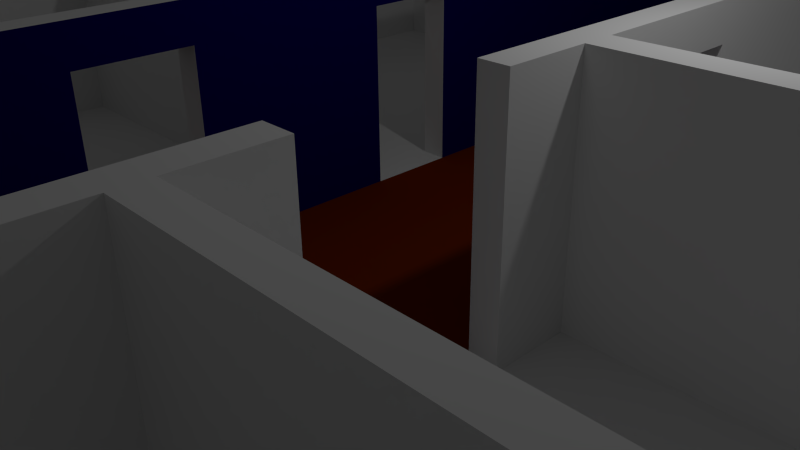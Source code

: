 # Source: Etage3.blend  (saved by Blender 2.73.0; exported with 4.5.12 LTS)
import bpy
from mathutils import Matrix  # noqa: F401  (used for matrix-valued properties, if any)

bpy.ops.wm.read_factory_settings(use_empty=True)
scene = bpy.context.scene
scene.name = 'Scene'

# ---- collections
col_collection_1 = bpy.data.collections.new('Collection 1'); scene.collection.children.link(col_collection_1)

# ---- materials (node trees are filled in below, after node groups)
mat_room_wall = bpy.data.materials.new('Room Wall')
mat_room_wall.alpha_threshold = 0.0
mat_room_wall.roughness = 0.5
mat_corridor_wall = bpy.data.materials.new('Corridor Wall')
mat_corridor_wall.alpha_threshold = 0.0
mat_corridor_wall.roughness = 0.5
mat_glass = bpy.data.materials.new('Glass')
mat_glass.alpha_threshold = 0.0
mat_glass.roughness = 0.5
mat_corridor_floor = bpy.data.materials.new('Corridor Floor')
mat_corridor_floor.alpha_threshold = 0.0
mat_corridor_floor.roughness = 0.5
mat_room_floor = bpy.data.materials.new('Room Floor')
mat_room_floor.alpha_threshold = 0.0
mat_room_floor.roughness = 0.5
mat_store_wall = bpy.data.materials.new('Store Wall')
mat_store_wall.alpha_threshold = 0.0
mat_store_wall.roughness = 0.5

# ---- material node trees
mat_room_wall.use_nodes = True; mat_room_wall.node_tree.nodes.clear()
_N = mat_room_wall.node_tree.nodes; _L = mat_room_wall.node_tree.links
n0 = _N.new('ShaderNodeOutputMaterial'); n0.name = 'Material Output'; n0.location = (300, 300)
n1 = _N.new('ShaderNodeBsdfDiffuse'); n1.name = 'Diffuse BSDF'; n1.location = (10, 300)
_L.new(n1.outputs[0], n0.inputs[0])
n0.is_active_output = True
mat_corridor_wall.use_nodes = True; mat_corridor_wall.node_tree.nodes.clear()
_N = mat_corridor_wall.node_tree.nodes; _L = mat_corridor_wall.node_tree.links
n0 = _N.new('ShaderNodeOutputMaterial'); n0.name = 'Material Output'; n0.location = (300, 300)
n1 = _N.new('ShaderNodeBsdfDiffuse'); n1.name = 'Diffuse BSDF'; n1.location = (10, 300)
n1.inputs[0].default_value = (0.00335, 0.0, 0.1329, 1.0)
_L.new(n1.outputs[0], n0.inputs[0])
n0.is_active_output = True
mat_glass.use_nodes = True; mat_glass.node_tree.nodes.clear()
_N = mat_glass.node_tree.nodes; _L = mat_glass.node_tree.links
n0 = _N.new('ShaderNodeOutputMaterial'); n0.name = 'Material Output'; n0.location = (300, 300)
n1 = _N.new('ShaderNodeBsdfGlass'); n1.name = 'Glass BSDF'; n1.location = (100, 300)
n1.distribution = 'BECKMANN'
n1.inputs[0].default_value = (0.8, 0.8, 0.8, 1.0)
n1.inputs[2].default_value = 1.45
_L.new(n1.outputs[0], n0.inputs[0])
n0.is_active_output = True
mat_corridor_floor.use_nodes = True; mat_corridor_floor.node_tree.nodes.clear()
_N = mat_corridor_floor.node_tree.nodes; _L = mat_corridor_floor.node_tree.links
n0 = _N.new('ShaderNodeOutputMaterial'); n0.name = 'Material Output'; n0.location = (300, 300)
n1 = _N.new('ShaderNodeBsdfDiffuse'); n1.name = 'Diffuse BSDF'; n1.location = (10, 300)
n1.inputs[0].default_value = (0.2019, 0.02119, 0.0, 1.0)
_L.new(n1.outputs[0], n0.inputs[0])
n0.is_active_output = True
mat_room_floor.use_nodes = True; mat_room_floor.node_tree.nodes.clear()
_N = mat_room_floor.node_tree.nodes; _L = mat_room_floor.node_tree.links
n0 = _N.new('ShaderNodeOutputMaterial'); n0.name = 'Material Output'; n0.location = (300, 300)
n1 = _N.new('ShaderNodeBsdfDiffuse'); n1.name = 'Diffuse BSDF'; n1.location = (10, 300)
_L.new(n1.outputs[0], n0.inputs[0])
n0.is_active_output = True
mat_store_wall.use_nodes = True; mat_store_wall.node_tree.nodes.clear()
_N = mat_store_wall.node_tree.nodes; _L = mat_store_wall.node_tree.links
n0 = _N.new('ShaderNodeOutputMaterial'); n0.name = 'Material Output'; n0.location = (300, 300)
n1 = _N.new('ShaderNodeBsdfDiffuse'); n1.name = 'Diffuse BSDF'; n1.location = (10, 300)
n1.inputs[0].default_value = (0.001394, 0.0, 0.0291, 1.0)
_L.new(n1.outputs[0], n0.inputs[0])
n0.is_active_output = True

# ---- world
world_world = bpy.data.worlds.new('World'); scene.world = world_world
world_world.color = (0.05088, 0.05088, 0.05088)
world_world.use_sun_shadow = False
world_world.sun_shadow_jitter_overblur = 0.0
world_world.cycles.sampling_method = 'MANUAL'
world_world.cycles.sample_map_resolution = 256

# ---- cameras
cam_camera = bpy.data.cameras.new('Camera')
cam_camera.clip_end = 100.0
cam_camera.lens = 35.0
cam_camera.sensor_width = 32.0
cam_camera.sensor_height = 18.0
cam_camera.ortho_scale = 7.314
cam_camera.dof.focus_distance = 0.0

# ---- lights
light_lamp = bpy.data.lights.new('Lamp', 'POINT')
light_lamp.transmission_factor = 0.0
light_lamp.cutoff_distance = 30.0
light_lamp.energy = 100.0
light_lamp.shadow_buffer_clip_start = 1.001
light_lamp.shadow_soft_size = 0.1
light_lamp.shadow_maximum_resolution = 0.006
light_lamp.use_absolute_resolution = True
light_lamp.cycles.use_multiple_importance_sampling = False

# ---- meshes
me_plane = bpy.data.meshes.new('Plane')
me_plane.from_pydata([(-1.0, -1.0, 0.0), (1.0, -1.0, 0.0), (-1.0, 1.0, 0.0), (1.0, 1.0, 0.0), (0.2, -1.0, 0.0), (0.2, 1.0, 0.0), (-0.2463, 1.0, 0.0), (-0.2463, -1.0, 0.0), (-1.0, 0.7191, 0.0), (1.0, 0.7191, 0.0), (0.2, 0.7191, 0.0), (-0.2463, 0.7191, 0.0), (-1.0, -0.7504, 0.0), (1.0, -0.7504, 0.0), (0.2, -0.7504, 0.0), (-0.2463, -0.7504, 0.0), (1.0, 0.9612, 0.0), (0.2, 0.9612, 0.0), (-0.2463, 0.9612, 0.0), (-1.0, 0.9612, 0.0), (-1.0, -0.9886, 0.0), (1.0, -0.9886, 0.0), (0.2, -0.9886, 0.0), (-0.2463, -0.9886, 0.0), (-0.9434, 1.0, 0.0), (-0.9434, -1.0, 0.0), (-0.9434, 0.7191, 0.0), (-0.9434, -0.7504, 0.0), (-0.9434, 0.9612, 0.0), (-0.9434, -0.9886, 0.0), (0.9436, -1.0, 0.0), (0.9436, 1.0, 0.0), (0.9436, 0.7191, 0.0), (0.9436, -0.7989, 0.1172), (0.9436, 0.9612, 0.0), (0.9436, -0.9786, 0.1172), (1.0, -0.1821, 0.0), (0.2, -0.1821, 0.0), (-0.2463, -0.1821, 0.0), (-1.0, -0.1821, 0.0), (-0.9434, -0.1821, 0.0), (0.9436, -0.1821, 0.0), (1.0, 0.03605, 0.0), (0.2, 0.03605, 0.0), (-0.2463, 0.03605, 0.0), (-0.9434, 0.03605, 0.0), (0.9436, 0.03605, 0.0), (-1.0, 0.03605, 0.0), (-1.0, -0.5913, 0.0), (1.0, -0.5913, 0.0), (0.2, -0.5913, 0.0), (-0.2463, -0.5913, 0.0), (-0.9434, -0.5913, 0.0), (0.9436, -0.5913, 0.0), (1.0, 0.3776, 0.0), (0.2, 0.3776, 0.0), (-0.2463, 0.3776, 0.0), (-0.9434, 0.3776, 0.0), (0.9436, 0.3776, 0.0), (-1.0, 0.3776, 0.0), (-0.2902, -1.0, 0.0), (-0.2902, 1.0, 0.0), (-0.2902, 0.7191, 0.0), (-0.2902, -0.7504, 0.0), (-0.2902, 0.9612, 0.0), (-0.2902, -0.9886, 0.0), (-0.2902, -0.1821, 0.0), (-0.2902, 0.03605, 0.0), (-0.2902, -0.5913, 0.0), (-0.2902, 0.3776, 0.0), (0.242, 1.0, 0.0), (0.242, 0.7191, 0.0), (0.242, 0.9612, 0.0), (0.242, -0.9886, 0.0), (0.242, -1.0, 0.0), (0.242, -0.1821, 0.0), (0.242, 0.03605, 0.0), (0.242, -0.5913, 0.0), (0.242, 0.3776, 0.0), (-1.0, -1.0, 0.3516), (1.0, -1.0, 0.3516), (-1.0, 1.0, 0.3516), (1.0, 1.0, 0.3516), (0.2, -1.0, 0.3516), (0.2, 1.0, 0.3516), (-0.2463, 1.0, 0.3516), (-0.2463, -1.0, 0.3516), (-1.0, 0.7191, 0.3516), (1.0, 0.7191, 0.3516), (-1.0, -0.7504, 0.3516), (1.0, -0.7504, 0.3516), (1.0, 0.9612, 0.3516), (0.2, 0.9612, 0.3516), (-0.2463, 0.9612, 0.3516), (-1.0, 0.9612, 0.3516), (-1.0, -0.9886, 0.3516), (1.0, -0.9886, 0.3516), (0.2, -0.9886, 0.3516), (-0.2463, -0.9886, 0.3516), (-0.9434, 1.0, 0.3516), (-0.9434, -1.0, 0.3516), (-0.9434, 0.7191, 0.3516), (-0.9434, -0.7504, 0.3516), (-0.9434, 0.9612, 0.3516), (-0.9434, -0.9886, 0.3516), (0.9436, -1.0, 0.3516), (0.9436, 1.0, 0.3516), (0.9436, 0.7191, 0.3516), (0.9436, -0.7889, 0.3516), (0.9436, 0.9612, 0.3516), (0.9436, -0.9886, 0.3516), (1.0, -0.1821, 0.3516), (-1.0, -0.1821, 0.3516), (-0.9434, -0.1821, 0.3516), (0.9436, -0.1821, 0.3516), (1.0, 0.03605, 0.3516), (-0.9434, 0.03605, 0.3516), (0.9436, 0.03605, 0.3516), (-1.0, 0.03605, 0.3516), (-1.0, -0.5913, 0.3516), (1.0, -0.5913, 0.3516), (-0.9434, -0.5913, 0.3516), (0.9436, -0.5913, 0.3516), (1.0, 0.3776, 0.3516), (-0.9434, 0.3776, 0.3516), (0.9436, 0.3776, 0.3516), (-1.0, 0.3776, 0.3516), (-0.2902, -1.0, 0.3516), (-0.2902, 1.0, 0.3516), (-0.2902, 0.9612, 0.3516), (-0.2902, -0.9886, 0.3516), (0.242, 1.0, 0.3516), (0.242, 0.9612, 0.3516), (0.242, -0.9886, 0.3516), (0.242, -1.0, 0.3516), (0.2, -0.7678, 0.0), (-0.2463, -0.7678, 0.0), (-1.0, -0.7678, 0.0), (-0.9434, -0.7678, 0.0), (-0.2902, -0.7678, 0.0), (-1.0, -0.7678, 0.3516), (-0.9434, -0.7678, 0.3516), (-1.0, 0.7397, 0.0), (1.0, 0.7397, 0.0), (0.2, 0.7397, 0.0), (-0.2463, 0.7397, 0.0), (-0.9434, 0.7397, 0.0), (0.9436, 0.7397, 0.0), (-0.2902, 0.7397, 0.0), (0.242, 0.7397, 0.0), (-1.0, 0.7397, 0.3516), (1.0, 0.7397, 0.3516), (-0.9434, 0.7397, 0.3516), (0.9436, 0.7397, 0.3516), (-1.0, -0.1674, 0.0), (1.0, -0.1674, 0.0), (0.2, -0.1674, 0.0), (-0.2463, -0.1674, 0.0), (-0.9434, -0.1674, 0.0), (0.9436, -0.1674, 0.0), (-0.2902, -0.1674, 0.0), (0.242, -0.1674, 0.0), (-1.0, -0.1674, 0.3516), (1.0, -0.1674, 0.3516), (-0.9434, -0.1674, 0.3516), (0.9436, -0.1674, 0.3516), (1.0, 0.01834, 0.0), (0.2, 0.01834, 0.0), (-0.2463, 0.01834, 0.0), (-0.9434, 0.01834, 0.0), (0.9436, 0.01834, 0.0), (-0.2902, 0.01834, 0.0), (0.242, 0.01834, 0.0), (1.0, 0.01834, 0.3516), (-0.9434, 0.01834, 0.3516), (0.9436, 0.01834, 0.3516), (-1.0, 0.01834, 0.0), (-1.0, 0.01834, 0.3516), (-1.0, 0.3615, 0.0), (1.0, 0.3615, 0.0), (0.2, 0.3615, 0.0), (-0.2463, 0.3615, 0.0), (-0.9434, 0.3615, 0.0), (0.9436, 0.3615, 0.0), (-0.2902, 0.3615, 0.0), (0.242, 0.3615, 0.0), (-1.0, 0.3615, 0.3516), (1.0, 0.3615, 0.3516), (-0.9434, 0.3615, 0.3516), (0.9436, 0.3615, 0.3516), (0.9436, -0.1821, 0.3516), (0.9436, 0.03605, 0.3516), (0.242, -0.1821, 0.3516), (0.242, 0.03605, 0.3516), (0.9436, -0.1674, 0.3516), (0.242, -0.1674, 0.3516), (0.9436, 0.01834, 0.3516), (0.242, 0.01834, 0.3516), (0.2, -0.9886, 0.3516), (0.2, -0.1821, 0.3516), (0.2, -0.5913, 0.3516), (0.242, -0.9886, 0.3516), (0.242, -0.1821, 0.3516), (0.242, -0.5913, 0.3516), (0.2, -0.1674, 0.3516), (0.242, -0.1674, 0.3516), (0.2, 0.7191, 0.3516), (0.2, 0.9612, 0.3516), (0.2, 0.03605, 0.3516), (0.2, 0.3776, 0.3516), (0.242, 0.7191, 0.3516), (0.242, 0.9612, 0.3516), (0.242, 0.03605, 0.3516), (0.242, 0.3776, 0.3516), (0.2, 0.7397, 0.3516), (0.242, 0.7397, 0.3516), (0.2, 0.01834, 0.3516), (0.242, 0.01834, 0.3516), (0.2, 0.3615, 0.3516), (0.242, 0.3615, 0.3516), (-0.2463, 0.7191, 0.3516), (-0.2463, -0.7504, 0.3516), (-0.9434, 0.7191, 0.3516), (-0.9434, -0.7504, 0.3516), (-0.2463, -0.1821, 0.3516), (-0.2463, 0.03605, 0.3516), (-0.2463, -0.5913, 0.3516), (-0.2463, 0.3776, 0.3516), (-0.2902, 0.7191, 0.3516), (-0.2902, -0.7504, 0.3516), (-0.2902, -0.1821, 0.3516), (-0.2902, 0.03605, 0.3516), (-0.2902, -0.5913, 0.3516), (-0.2902, 0.3776, 0.3516), (-0.2463, -0.7678, 0.3516), (-0.9434, -0.7678, 0.3516), (-0.2902, -0.7678, 0.3516), (-0.2463, 0.7397, 0.3516), (-0.9434, 0.7397, 0.3516), (-0.2902, 0.7397, 0.3516), (-0.2463, -0.1674, 0.3516), (-0.2902, -0.1674, 0.3516), (-0.2463, 0.01834, 0.3516), (-0.2902, 0.01834, 0.3516), (-0.2463, 0.3615, 0.3516), (-0.2902, 0.3615, 0.3516), (0.9436, 0.7191, 0.3516), (0.242, 0.7191, 0.3516), (0.9436, 0.7397, 0.3516), (0.242, 0.7397, 0.3516), (0.9436, 0.3776, 0.3516), (0.242, 0.3776, 0.3516), (0.9436, 0.3615, 0.3516), (0.242, 0.3615, 0.3516), (-0.9434, -0.1821, 0.3516), (-0.9434, 0.03605, 0.3516), (-0.9434, 0.3776, 0.3516), (-0.2902, -0.1821, 0.3516), (-0.2902, 0.03605, 0.3516), (-0.2902, 0.3776, 0.3516), (-0.9434, -0.1674, 0.3516), (-0.2902, -0.1674, 0.3516), (-0.9434, 0.01834, 0.3516), (-0.2902, 0.01834, 0.3516), (-0.9434, 0.3615, 0.3516), (-0.2902, 0.3615, 0.3516), (1.0, -0.5626, 0.0), (0.2, -0.5626, 0.0), (-0.2463, -0.5626, 0.0), (-0.9434, -0.5626, 0.0), (0.9436, -0.5626, 0.0), (-1.0, -0.5626, 0.0), (-0.2902, -0.5626, 0.0), (0.242, -0.5626, 0.0), (1.0, -0.5626, 0.3516), (-0.9434, -0.5626, 0.3516), (0.9436, -0.5626, 0.3516), (-1.0, -0.5626, 0.3516), (0.2, -0.5626, 0.3516), (0.242, -0.5626, 0.3516), (-0.2463, -0.5626, 0.3516), (-0.2902, -0.5626, 0.3516), (0.9436, -0.5913, 0.3516), (0.242, -0.5913, 0.3516), (0.9436, -0.5626, 0.3516), (0.242, -0.5626, 0.3516), (1.0, -0.4899, 0.0), (0.2, -0.4899, 0.0), (-0.2463, -0.4899, 0.0), (-0.9434, -0.4899, 0.0), (0.9436, -0.4899, 0.0), (-0.2902, -0.4899, 0.0), (0.242, -0.4899, 0.0), (1.0, -0.4899, 0.3516), (-0.9434, -0.4899, 0.3516), (0.9436, -0.4899, 0.3516), (0.2, -0.4899, 0.3516), (0.242, -0.4899, 0.3516), (-0.2463, -0.4899, 0.3516), (-0.2902, -0.4899, 0.3516), (-1.0, -0.4899, 0.0), (-1.0, -0.4899, 0.3516), (-0.2902, 0.3776, 0.2908), (-0.2463, 0.7397, 0.2908), (-0.2463, 0.7191, 0.2908), (-0.2902, 0.01834, 0.2908), (-0.2902, 0.03605, 0.2908), (-0.2463, 0.03605, 0.2908), (-0.2463, 0.01834, 0.2908), (-0.2463, -0.1821, 0.2908), (-0.2463, -0.5913, 0.2908), (-0.2902, 0.7191, 0.2908), (-0.9434, 0.7191, 0.2908), (-0.2902, 0.3615, 0.2908), (-0.2463, 0.3615, 0.2908), (-0.2902, -0.7504, 0.2908), (-0.9434, -0.7504, 0.2908), (-0.2463, -0.7504, 0.2908), (-0.2463, 0.3776, 0.2908), (-0.2902, -0.1821, 0.2908), (-0.2902, -0.5913, 0.2908), (-0.9434, -0.7678, 0.2908), (-0.2902, -0.7678, 0.2908), (-0.2463, -0.1674, 0.2908), (-0.9434, 0.7397, 0.2908), (-0.2902, 0.7397, 0.2908), (-0.2902, -0.1674, 0.2908), (-0.2463, -0.7678, 0.2908), (-0.2463, -0.5626, 0.2908), (-0.2902, -0.5626, 0.2908), (-0.2902, -0.4899, 0.2908), (-0.2463, -0.4899, 0.2908), (-1.0, -0.1099, 0.0), (-1.0, -0.1099, 0.3516), (1.0, -0.1099, 0.0), (0.2, -0.1099, 0.0), (-0.2463, -0.1099, 0.0), (-0.9434, -0.1099, 0.0), (0.9436, -0.1099, 0.0), (-0.2902, -0.1099, 0.0), (0.242, -0.1099, 0.0), (1.0, -0.1099, 0.3516), (-0.9434, -0.1099, 0.3516), (0.9436, -0.1099, 0.3516), (-0.2463, -0.1099, 0.3516), (-0.2902, -0.1099, 0.3516), (-0.2902, -0.1099, 0.2908), (-0.2463, -0.1099, 0.2908), (1.0, -0.04578, 0.0), (0.2, -0.04578, 0.0), (-0.2463, -0.04578, 0.0), (-0.9434, -0.04578, 0.0), (0.9436, -0.04578, 0.0), (-0.2902, -0.04578, 0.0), (0.242, -0.04578, 0.0), (1.0, -0.04578, 0.3516), (-0.9434, -0.04578, 0.3516), (0.9436, -0.04578, 0.3516), (-0.2463, -0.04578, 0.3516), (-0.2902, -0.04578, 0.3516), (-0.2902, -0.04578, 0.2908), (-1.0, -0.04578, 0.0), (-1.0, -0.04578, 0.3516), (-0.2463, -0.04578, 0.2908), (-1.0, 0.07551, 0.0), (-1.0, 0.07551, 0.3516), (1.0, 0.07551, 0.0), (0.2, 0.07551, 0.0), (-0.2463, 0.07551, 0.0), (-0.9434, 0.07551, 0.0), (0.9436, 0.07551, 0.0), (-0.2902, 0.07551, 0.0), (0.242, 0.07551, 0.0), (1.0, 0.07551, 0.3516), (-0.9434, 0.07551, 0.3516), (0.9436, 0.07551, 0.3516), (0.2, 0.07551, 0.3516), (0.242, 0.07551, 0.3516), (-0.2463, 0.07551, 0.3516), (-0.2902, 0.07551, 0.3516), (-0.2902, 0.07551, 0.2908), (-0.2463, 0.07551, 0.2908), (1.0, 0.1316, 0.0), (0.2, 0.1316, 0.0), (-0.2463, 0.1316, 0.0), (-0.9434, 0.1889, 0.0), (0.9436, 0.1316, 0.0), (-0.2902, 0.1316, 0.0), (0.242, 0.1316, 0.0), (1.0, 0.1316, 0.3516), (-0.9434, 0.1889, 0.3516), (0.9436, 0.1316, 0.3516), (0.2, 0.1316, 0.3516), (0.242, 0.1316, 0.3516), (-0.2463, 0.1316, 0.3516), (-0.2902, 0.1316, 0.3516), (-0.2902, 0.1316, 0.2908), (-1.0, 0.1316, 0.0), (-1.0, 0.1316, 0.3516), (-0.2463, 0.1316, 0.2908), (1.0, 0.4487, 0.0), (0.2, 0.4487, 0.0), (-0.2463, 0.4487, 0.0), (-0.9434, 0.4487, 0.0), (0.9436, 0.4487, 0.0), (-1.0, 0.4487, 0.0), (-0.2902, 0.4487, 0.0), (0.242, 0.4487, 0.0), (1.0, 0.4487, 0.3516), (-0.9434, 0.4487, 0.3516), (0.9436, 0.4487, 0.3516), (-1.0, 0.4487, 0.3516), (0.2, 0.4487, 0.3516), (0.242, 0.4487, 0.3516), (-0.2463, 0.4487, 0.3516), (-0.2902, 0.4487, 0.3516), (-0.2463, 0.4487, 0.2908), (-0.2902, 0.4487, 0.2908), (1.0, 0.5149, 0.0), (0.2, 0.5149, 0.0), (-0.2463, 0.5149, 0.0), (-0.9434, 0.5149, 0.0), (0.9436, 0.5149, 0.0), (-0.2902, 0.5149, 0.0), (0.242, 0.5149, 0.0), (1.0, 0.5149, 0.3516), (-0.9434, 0.5149, 0.3516), (0.9436, 0.5149, 0.3516), (0.2, 0.5149, 0.3516), (0.242, 0.5149, 0.3516), (-0.2463, 0.5149, 0.3516), (-0.2902, 0.5149, 0.3516), (-0.2902, 0.5149, 0.2908), (-1.0, 0.5149, 0.0), (-1.0, 0.5149, 0.3516), (-0.2463, 0.5149, 0.2908), (1.0, -0.4295, 0.0), (0.2, -0.4295, 0.0), (-0.2463, -0.4295, 0.0), (-0.9434, -0.4295, 0.0), (0.9436, -0.3624, 0.0), (-0.2902, -0.4295, 0.0), (0.242, -0.4295, 0.0), (1.0, -0.4295, 0.3516), (-0.9434, -0.4295, 0.3516), (0.9436, -0.3624, 0.3516), (0.2, -0.4295, 0.3516), (0.242, -0.4295, 0.3516), (-0.2463, -0.4295, 0.3516), (-0.2902, -0.4295, 0.3516), (-1.0, -0.4295, 0.0), (-1.0, -0.4295, 0.3516), (-0.2902, -0.4295, 0.2908), (-0.2463, -0.4295, 0.2908), (0.9436, -0.6567, 0.0), (0.2, -0.6567, 0.0), (0.242, -0.6567, 0.0), (0.2, -0.6567, 0.3516), (0.242, -0.6567, 0.3516), (0.242, -0.7263, 0.0), (0.242, -0.7263, 0.3516), (0.9436, -0.7263, 0.0), (0.2, -0.7263, 0.0), (0.2, -0.7263, 0.3516), (0.2, -0.1674, 0.2624), (0.242, -0.1674, 0.2624), (0.242, -0.1821, 0.2624), (0.2, -0.1821, 0.2624), (0.242, -0.9886, 0.2624), (0.242, -0.5913, 0.2624), (0.2, -0.5913, 0.2624), (0.2, -0.9886, 0.2624), (0.2, -0.5626, 0.2624), (0.242, -0.5626, 0.2624), (0.2, -0.4899, 0.2624), (0.242, -0.4899, 0.2624), (0.2, -0.4295, 0.2624), (0.242, -0.4295, 0.2624), (0.2, -0.6567, 0.2624), (0.242, -0.6567, 0.2624), (0.242, -0.7263, 0.2624), (0.2, -0.7263, 0.2624), (0.2, 0.01834, 0.2939), (0.2, 0.03605, 0.2939), (0.2, 0.3615, 0.2939), (0.242, 0.3615, 0.2939), (0.242, 0.03605, 0.2939), (0.242, 0.01834, 0.2939), (0.242, 0.7191, 0.2939), (0.242, 0.7397, 0.2939), (0.2, 0.7397, 0.2939), (0.2, 0.7191, 0.2939), (0.242, 0.9612, 0.2939), (0.242, 0.3776, 0.2939), (0.2, 0.3776, 0.2939), (0.2, 0.9612, 0.2939), (0.242, 0.07551, 0.2939), (0.2, 0.07551, 0.2939), (0.2, 0.1316, 0.2939), (0.242, 0.1316, 0.2939), (0.2, 0.4487, 0.2939), (0.242, 0.4487, 0.2939), (0.2, 0.5149, 0.2939), (0.242, 0.5149, 0.2939), (1.0, 0.9325, 0.0), (0.2, 0.9325, 0.0), (-0.2463, 0.9325, 0.0), (-0.9434, 0.9325, 0.0), (0.9436, 0.9325, 0.0), (-0.2902, 0.9325, 0.0), (0.242, 0.9325, 0.0), (1.0, 0.9325, 0.3516), (-0.9434, 0.9325, 0.3516), (0.9436, 0.9325, 0.3516), (-1.0, 0.9325, 0.0), (-1.0, 0.9325, 0.3516), (0.2, 0.9325, 0.3516), (0.242, 0.9325, 0.3516), (0.2, 0.9325, 0.2939), (0.242, 0.9325, 0.2939), (-1.0, 0.8764, 0.0), (-1.0, 0.8764, 0.3516), (0.242, 0.8764, 0.2939), (1.0, 0.8764, 0.0), (0.2, 0.8764, 0.0), (-0.2463, 0.8764, 0.0), (-0.9434, 0.8764, 0.0), (0.9436, 0.8764, 0.0), (-0.2902, 0.8764, 0.0), (0.242, 0.8764, 0.0), (1.0, 0.8764, 0.3516), (-0.9434, 0.8764, 0.3516), (0.9436, 0.8764, 0.3516), (0.2, 0.8764, 0.3516), (0.242, 0.8764, 0.3516), (0.2, 0.8764, 0.2939), (-0.2463, -0.8123, 0.0), (-0.2902, -0.8123, 0.0), (-0.2902, -0.8123, 0.2908), (-0.2463, -0.8123, 0.2908), (-0.2463, -0.944, 0.0), (-0.2902, -0.944, 0.0), (-0.2463, -0.944, 0.3516), (-0.2902, -0.944, 0.3516), (-0.2463, 0.7843, 0.0), (-0.2902, 0.7843, 0.0), (-0.2463, 0.7843, 0.2908), (-0.2902, 0.7843, 0.2908), (-0.2463, 0.9166, 0.0), (-0.2902, 0.9166, 0.0), (-0.2463, 0.9166, 0.3516), (-0.2902, 0.9166, 0.3516), (-0.2463, 0.7843, 0.3516), (-0.2902, 0.7843, 0.3516), (-0.2463, 0.7843, 0.2908), (-0.2902, 0.7843, 0.2908), (0.2, -0.1228, 0.0), (0.242, -0.1228, 0.0), (0.2, -0.1228, 0.3516), (0.242, -0.1228, 0.3516), (0.2, -0.1228, 0.2624), (0.242, -0.1228, 0.2624), (0.2, -0.02622, 0.0), (0.242, -0.02622, 0.0), (0.2, -0.02622, 0.3516), (0.242, -0.02622, 0.3516), (0.2, -0.02622, 0.2939), (0.242, -0.02622, 0.2939), (0.03216, 0.9612, 0.09566), (-0.08504, 0.9612, 0.09566), (0.03216, 0.9612, 0.2653), (-0.08504, 0.9612, 0.2653), (-0.9434, 0.3827, 0.1201), (-0.9434, 0.3827, 0.3318), (-0.9434, 0.5092, 0.1201), (-0.9434, 0.5092, 0.3318), (-0.9434, 0.7113, 0.3326), (-0.9434, 0.7113, 0.1254), (-0.9434, 0.5224, 0.1254), (-0.9434, 0.5224, 0.3326), (-0.9434, 0.04605, 0.1141), (-0.9434, 0.04605, 0.3416), (-0.9434, 0.1789, 0.1141), (-0.9434, 0.1789, 0.3416), (-0.9434, 0.3516, 0.1172), (-0.9434, 0.1987, 0.1172), (-0.9434, 0.3516, 0.3418), (-0.9434, 0.1987, 0.3418), (-0.9434, -0.194, 0.3398), (-0.9434, -0.194, 0.1168), (-0.9434, -0.4176, 0.1168), (-0.9434, -0.4176, 0.3398), (-0.9434, -0.5813, 0.1097), (-0.9434, -0.5813, 0.3416), (-0.9434, -0.4395, 0.3416), (-0.9434, -0.4395, 0.1097), (-0.9434, -0.7404, 0.1088), (-0.9434, -0.7404, 0.3416), (-0.9434, -0.6013, 0.1088), (-0.9434, -0.6013, 0.3416), (0.9436, -0.9886, 0.0), (0.9436, -0.7789, 0.117), (0.9436, -0.7989, 0.3416), (0.9436, -0.9786, 0.3416), (0.9436, -0.7889, 0.0), (0.9436, -0.6013, 0.117), (0.9436, -0.7789, 0.3416), (0.9436, -0.6013, 0.3416), (0.9436, -0.5526, 0.3416), (0.9436, -0.5526, 0.1198), (0.9436, -0.3724, 0.3416), (0.9436, -0.3724, 0.1198), (0.9436, -0.1921, 0.1164), (0.9436, -0.3524, 0.1164), (0.9436, -0.1921, 0.3416), (0.9436, -0.3524, 0.3416), (0.9436, 0.008343, 0.1216), (0.9436, 0.008343, 0.3416), (0.9436, -0.1574, 0.3416), (0.9436, -0.1574, 0.1216), (0.9436, 0.1416, 0.1146), (0.9436, 0.3515, 0.1146), (0.9436, 0.1416, 0.3416), (0.9436, 0.3515, 0.3416), (0.9436, 0.5264, 0.1156), (0.9436, 0.706, 0.1156), (0.9436, 0.706, 0.3267), (0.9436, 0.5264, 0.3267), (0.9436, 0.7497, 0.1215), (0.9436, 0.7497, 0.3416), (0.9436, 0.8664, 0.1215), (0.9436, 0.8664, 0.3416), (-0.2463, -0.8123, 0.3516), (-0.2902, -0.8123, 0.3516), (-0.2902, -0.8123, 0.2908), (-0.2463, -0.8123, 0.2908)], [], [(13, 49, 120, 90), (138, 27, 102, 141), (25, 60, 127, 100), (329, 320, 232, 281), (420, 419, 10, 11), (137, 20, 95, 140), (600, 73, 133, 110), (136, 135, 14, 15), (314, 318, 227, 244), (509, 506, 18, 64), (506, 505, 17, 18), (159, 41, 114, 165), (61, 24, 99, 128), (30, 1, 80, 105), (182, 57, 124, 188), (436, 36, 111, 443), (271, 48, 119, 277), (507, 28, 103, 512), (60, 7, 86, 127), (17, 72, 132, 92), (72, 34, 109, 132), (510, 508, 34, 72), (464, 467, 199, 204), (424, 422, 32, 71), (169, 45, 116, 174), (442, 440, 41, 75), (73, 22, 97, 133), (20, 0, 79, 95), (438, 437, 37, 38), (317, 310, 226, 221), (159, 161, 195, 194), (5, 17, 495, 84), (569, 568, 570, 571), (168, 167, 43, 44), (315, 316, 223, 229), (399, 314, 244, 394), (15, 14, 50, 51), (130, 98, 542, 543), (22, 23, 98, 97), (185, 183, 252, 253), (404, 58, 125, 410), (65, 29, 104, 130), (181, 180, 55, 56), (417, 302, 233, 415), (160, 158, 260, 261), (27, 63, 68, 52), (169, 171, 263, 262), (439, 441, 66, 40), (270, 53, 122, 276), (507, 509, 64, 28), (302, 313, 245, 233), (421, 423, 62, 26), (3, 31, 106, 82), (519, 492, 211, 517), (490, 491, 206, 214), (466, 465, 205, 202), (605, 601, 606, 607), (488, 489, 215, 210), (461, 459, 73, 600), (216, 482, 566, 564), (31, 70, 131, 106), (109, 91, 82, 106), (93, 92, 84, 85), (129, 93, 85, 128), (427, 425, 88, 107), (110, 96, 90, 108), (513, 511, 91, 109), (127, 86, 98, 130), (86, 83, 97, 98), (105, 80, 96, 110), (79, 100, 104, 95), (515, 512, 103, 94), (140, 141, 102, 89), (434, 426, 101, 87), (94, 103, 99, 81), (134, 105, 110, 133), (132, 109, 106, 131), (451, 444, 113, 112), (445, 443, 111, 114), (177, 174, 116, 118), (175, 173, 115, 117), (108, 90, 120, 122), (89, 102, 121, 119), (186, 188, 124, 126), (189, 187, 123, 125), (100, 127, 130, 104), (103, 129, 128, 99), (92, 132, 131, 84), (83, 134, 133, 97), (504, 16, 91, 511), (370, 46, 117, 375), (16, 3, 82, 91), (0, 25, 100, 79), (364, 47, 118, 365), (4, 74, 134, 83), (48, 12, 89, 119), (1, 21, 96, 80), (6, 61, 128, 85), (142, 8, 87, 150), (578, 577, 576, 579), (405, 59, 126, 411), (24, 2, 81, 99), (21, 13, 90, 96), (418, 9, 88, 425), (154, 39, 112, 162), (7, 4, 83, 86), (147, 32, 107, 153), (166, 42, 115, 173), (74, 30, 105, 134), (596, 598, 599, 597), (2, 19, 94, 81), (590, 589, 588, 591), (70, 5, 84, 131), (28, 64, 129, 103), (179, 54, 123, 187), (33, 35, 603, 602), (129, 64, 549, 551), (95, 104, 141, 140), (29, 65, 139, 138), (65, 23, 136, 139), (23, 22, 135, 136), (12, 137, 140, 89), (29, 138, 141, 104), (630, 628, 629, 631), (520, 142, 150, 521), (9, 143, 151, 88), (87, 101, 152, 150), (107, 88, 151, 153), (497, 483, 208, 376), (304, 303, 237, 220), (147, 149, 249, 248), (26, 146, 152, 101), (11, 10, 144, 145), (306, 305, 243, 231), (36, 155, 163, 111), (332, 154, 162, 333), (114, 111, 163, 165), (112, 113, 164, 162), (156, 464, 560, 556), (182, 184, 265, 264), (308, 307, 225, 242), (38, 37, 156, 157), (172, 170, 196, 197), (40, 158, 164, 113), (46, 170, 175, 117), (47, 176, 177, 118), (348, 166, 173, 355), (357, 355, 173, 175), (362, 356, 174, 177), (349, 354, 172, 167), (351, 353, 171, 169), (453, 309, 224, 448), (350, 349, 167, 168), (354, 352, 170, 172), (351, 169, 174, 356), (382, 179, 187, 389), (59, 178, 186, 126), (58, 183, 189, 125), (391, 389, 187, 189), (398, 390, 188, 186), (499, 485, 219, 393), (385, 387, 184, 182), (312, 311, 228, 222), (384, 383, 180, 181), (388, 386, 183, 185), (585, 584, 586, 587), (197, 196, 191, 193), (192, 190, 194, 195), (161, 75, 192, 195), (41, 159, 194, 190), (76, 172, 197, 193), (46, 76, 193, 191), (75, 41, 190, 192), (170, 46, 191, 196), (460, 463, 198, 201), (446, 447, 202, 199), (199, 202, 205, 204), (479, 469, 203, 458), (477, 466, 202, 447), (481, 471, 198, 463), (472, 470, 200, 278), (471, 468, 201, 198), (218, 219, 213, 209), (216, 217, 212, 208), (428, 429, 210, 206), (516, 517, 211, 207), (206, 210, 215, 214), (392, 393, 219, 218), (503, 488, 210, 429), (487, 486, 212, 217), (485, 493, 213, 219), (494, 484, 218, 209), (483, 482, 216, 208), (492, 495, 207, 211), (535, 490, 214, 533), (500, 494, 209, 412), (431, 430, 220, 228), (236, 234, 221, 229), (449, 448, 224, 230), (243, 242, 225, 231), (229, 221, 226, 232), (245, 244, 227, 233), (235, 236, 229, 223), (222, 228, 239, 238), (228, 220, 237, 239), (230, 224, 240, 241), (359, 358, 242, 243), (395, 394, 244, 245), (321, 322, 236, 235), (363, 308, 242, 358), (309, 323, 240, 224), (324, 312, 222, 238), (320, 315, 229, 232), (303, 325, 555, 554), (435, 304, 220, 430), (316, 321, 235, 223), (380, 306, 231, 379), (346, 326, 241, 345), (326, 319, 230, 241), (325, 324, 238, 239), (327, 317, 221, 234), (322, 327, 635, 634), (247, 246, 248, 249), (149, 71, 247, 249), (32, 147, 248, 246), (71, 32, 246, 247), (253, 252, 250, 251), (78, 185, 253, 251), (58, 78, 251, 250), (183, 58, 250, 252), (264, 265, 259, 256), (262, 263, 258, 255), (254, 257, 261, 260), (66, 160, 261, 257), (158, 40, 254, 260), (171, 67, 258, 263), (184, 69, 259, 265), (69, 57, 256, 259), (57, 182, 264, 256), (67, 45, 255, 258), (45, 169, 262, 255), (40, 66, 257, 254), (232, 226, 280, 281), (474, 472, 278, 296), (469, 473, 279, 203), (200, 203, 279, 278), (310, 328, 280, 226), (122, 120, 274, 276), (119, 121, 275, 277), (610, 608, 609, 611), (52, 68, 272, 269), (51, 50, 267, 268), (270, 273, 285, 284), (300, 271, 277, 301), (49, 266, 274, 120), (330, 329, 281, 299), (283, 282, 284, 285), (273, 77, 283, 285), (53, 270, 284, 282), (77, 53, 282, 283), (452, 330, 299, 449), (450, 300, 301, 451), (476, 474, 296, 446), (281, 280, 298, 299), (473, 475, 297, 279), (278, 279, 297, 296), (328, 331, 298, 280), (276, 274, 293, 295), (277, 275, 294, 301), (269, 272, 291, 289), (268, 267, 287, 288), (273, 270, 290, 292), (266, 286, 293, 274), (328, 268, 272, 329), (441, 291, 330, 452), (288, 291, 272, 268), (51, 268, 328, 310), (327, 322, 538, 539), (136, 15, 317, 327), (148, 146, 324, 325), (160, 66, 319, 326), (339, 160, 326, 346), (371, 67, 306, 380), (27, 138, 321, 316), (420, 11, 304, 435), (325, 303, 546, 547), (68, 63, 315, 320), (146, 26, 312, 324), (38, 157, 323, 309), (350, 168, 308, 363), (138, 139, 322, 321), (26, 62, 311, 312), (438, 38, 309, 453), (168, 44, 307, 308), (67, 171, 305, 306), (11, 145, 303, 304), (69, 184, 313, 302), (406, 69, 302, 417), (384, 181, 314, 399), (63, 27, 316, 315), (15, 51, 310, 317), (181, 56, 318, 314), (272, 68, 320, 329), (157, 336, 347, 323), (78, 407, 501, 493), (360, 346, 345, 359), (323, 347, 344, 240), (241, 240, 344, 345), (158, 337, 342, 164), (161, 159, 338, 340), (157, 156, 335, 336), (158, 160, 339, 337), (156, 161, 340, 335), (162, 164, 342, 333), (165, 163, 341, 343), (155, 334, 341, 163), (361, 332, 333, 362), (176, 361, 362, 177), (616, 617, 618, 619), (305, 360, 359, 243), (171, 353, 360, 305), (347, 363, 358, 344), (345, 344, 358, 359), (337, 351, 356, 342), (340, 338, 352, 354), (336, 335, 349, 350), (337, 339, 353, 351), (335, 340, 354, 349), (333, 342, 356, 362), (343, 341, 355, 357), (334, 348, 355, 341), (44, 368, 381, 307), (10, 419, 502, 491), (396, 380, 379, 395), (231, 225, 378, 379), (208, 212, 377, 376), (582, 580, 581, 583), (76, 46, 370, 372), (44, 43, 367, 368), (45, 67, 371, 369), (486, 496, 377, 212), (118, 116, 374, 365), (117, 115, 373, 375), (42, 366, 373, 115), (498, 497, 376, 392), (397, 364, 365, 398), (386, 370, 375, 391), (307, 381, 378, 225), (621, 620, 622, 623), (178, 397, 398, 186), (484, 498, 392, 218), (313, 396, 395, 245), (184, 387, 396, 313), (379, 378, 394, 395), (376, 377, 393, 392), (372, 370, 386, 388), (368, 367, 383, 384), (369, 371, 387, 385), (496, 499, 393, 377), (365, 374, 390, 398), (375, 373, 389, 391), (366, 382, 389, 373), (381, 399, 394, 378), (500, 501, 407, 401), (56, 402, 416, 318), (318, 416, 414, 227), (233, 227, 414, 415), (502, 500, 412, 428), (493, 501, 413, 213), (209, 213, 413, 412), (54, 400, 408, 123), (433, 405, 411, 434), (575, 574, 572, 573), (126, 124, 409, 411), (125, 123, 408, 410), (57, 69, 406, 403), (432, 417, 415, 431), (422, 404, 410, 427), (78, 58, 404, 407), (56, 55, 401, 402), (625, 624, 627, 626), (311, 432, 431, 228), (8, 433, 434, 87), (491, 502, 428, 206), (62, 423, 432, 311), (416, 435, 430, 414), (415, 414, 430, 431), (501, 503, 429, 413), (412, 413, 429, 428), (400, 418, 425, 408), (411, 409, 426, 434), (410, 408, 425, 427), (403, 406, 423, 421), (407, 404, 422, 424), (402, 401, 419, 420), (288, 438, 453, 331), (66, 441, 452, 319), (467, 476, 446, 199), (612, 613, 615, 614), (39, 450, 451, 112), (319, 452, 449, 230), (299, 298, 448, 449), (475, 477, 447, 297), (296, 297, 447, 446), (331, 453, 448, 298), (593, 592, 595, 594), (295, 293, 443, 445), (301, 294, 444, 451), (289, 291, 441, 439), (288, 287, 437, 438), (292, 290, 440, 442), (286, 436, 443, 293), (470, 478, 457, 200), (480, 479, 458, 460), (203, 200, 457, 458), (53, 77, 456, 454), (468, 480, 460, 201), (478, 481, 463, 457), (458, 457, 463, 460), (454, 456, 459, 461), (14, 459, 456, 50), (73, 459, 480, 468), (476, 437, 442, 477), (50, 455, 478, 470), (480, 459, 462, 481), (37, 437, 476, 467), (273, 292, 475, 473), (437, 287, 292, 442), (77, 273, 473, 469), (287, 267, 472, 474), (22, 73, 468, 471), (267, 50, 470, 472), (462, 22, 471, 481), (442, 75, 466, 477), (456, 77, 469, 479), (205, 465, 561, 559), (75, 161, 465, 466), (156, 37, 467, 464), (330, 291, 288, 331), (478, 455, 456, 479), (292, 287, 474, 475), (383, 367, 372, 388), (519, 518, 505, 510), (180, 383, 498, 484), (505, 524, 529, 510), (76, 372, 496, 486), (401, 55, 494, 500), (524, 144, 490, 535), (72, 17, 495, 492), (43, 167, 482, 483), (55, 180, 484, 494), (185, 78, 493, 485), (172, 76, 486, 487), (424, 71, 488, 503), (388, 185, 485, 499), (367, 43, 483, 497), (172, 487, 567, 563), (71, 149, 489, 488), (144, 10, 491, 490), (510, 72, 492, 519), (496, 372, 367, 497), (17, 505, 518, 495), (495, 518, 516, 207), (533, 534, 517, 516), (19, 514, 515, 94), (34, 508, 513, 109), (523, 504, 511, 530), (521, 531, 512, 515), (532, 530, 511, 513), (522, 519, 517, 534), (526, 528, 509, 507), (529, 527, 508, 510), (526, 507, 512, 531), (525, 524, 505, 506), (528, 525, 506, 509), (148, 145, 525, 528), (145, 144, 524, 525), (146, 526, 531, 152), (149, 147, 527, 529), (146, 148, 528, 526), (489, 522, 534, 215), (153, 151, 530, 532), (150, 152, 531, 521), (143, 523, 530, 151), (214, 215, 534, 533), (149, 529, 522, 489), (419, 401, 407, 424), (518, 535, 533, 516), (514, 520, 521, 515), (508, 527, 532, 513), (347, 336, 339, 346), (350, 353, 339, 336), (384, 387, 371, 368), (381, 368, 371, 380), (420, 423, 406, 402), (417, 416, 402, 406), (360, 353, 350, 363), (396, 387, 384, 399), (432, 423, 420, 435), (522, 529, 524, 535), (502, 419, 424, 503), (498, 383, 388, 499), (537, 536, 539, 538), (322, 139, 537, 538), (136, 327, 539, 536), (139, 136, 536, 537), (540, 541, 543, 542), (23, 65, 541, 540), (65, 130, 543, 541), (98, 23, 540, 542), (544, 545, 547, 546), (148, 325, 547, 545), (303, 145, 544, 546), (145, 148, 545, 544), (549, 548, 550, 551), (93, 129, 551, 550), (64, 18, 548, 549), (18, 93, 550, 548), (554, 555, 553, 552), (325, 239, 553, 555), (239, 237, 552, 553), (237, 303, 554, 552), (561, 560, 558, 559), (557, 556, 560, 561), (204, 205, 559, 558), (161, 156, 556, 557), (465, 161, 557, 561), (464, 204, 558, 560), (566, 567, 565, 564), (562, 563, 567, 566), (487, 217, 565, 567), (217, 216, 564, 565), (167, 172, 563, 562), (482, 167, 562, 566), (568, 569, 18, 17), (570, 568, 17, 92), (569, 571, 93, 18), (571, 570, 92, 93), (6, 85, 93, 18), (573, 572, 57, 256), (572, 574, 421, 57), (574, 575, 426, 421), (575, 573, 256, 426), (576, 577, 26, 101), (577, 578, 421, 26), (579, 576, 101, 426), (578, 579, 426, 421), (581, 580, 45, 255), (580, 582, 385, 45), (582, 583, 390, 385), (583, 581, 255, 390), (584, 585, 385, 182), (587, 586, 188, 390), (586, 584, 182, 188), (585, 587, 390, 385), (588, 589, 40, 113), (589, 590, 439, 40), (591, 588, 113, 444), (590, 591, 444, 439), (592, 593, 121, 52), (593, 594, 444, 121), (595, 592, 52, 439), (594, 595, 439, 444), (598, 596, 27, 52), (597, 599, 121, 102), (596, 597, 102, 27), (599, 598, 52, 121), (35, 33, 604, 600), (33, 602, 108, 604), (602, 603, 110, 108), (603, 35, 600, 110), (601, 605, 53, 604), (606, 601, 604, 108), (605, 607, 122, 53), (607, 606, 108, 122), (609, 608, 284, 270), (608, 610, 445, 284), (610, 611, 440, 445), (611, 609, 270, 440), (613, 612, 41, 440), (612, 614, 114, 41), (614, 615, 445, 114), (615, 613, 440, 445), (617, 616, 170, 196), (619, 618, 194, 159), (618, 617, 196, 194), (616, 619, 159, 170), (620, 621, 183, 386), (623, 622, 391, 189), (621, 623, 189, 183), (622, 620, 386, 391), (624, 625, 32, 422), (625, 626, 107, 32), (626, 627, 427, 107), (627, 624, 422, 427), (629, 628, 147, 153), (628, 630, 527, 147), (631, 629, 153, 532), (630, 631, 532, 527), (634, 635, 632, 633), (327, 234, 632, 635), (236, 322, 634, 633), (234, 236, 633, 632)])
me_plane.polygons.foreach_set('material_index', [5, 0, 0, 0, 3, 0, 0, 3, 1, 0, 3, 0, 0, 0, 0, 5, 5, 0, 0, 0, 0, 4, 1, 4, 0, 4, 0, 0, 3, 1, 0, 0, 2, 3, 0, 1, 3, 0, 0, 0, 0, 0, 3, 0, 0, 4, 0, 4, 0, 0, 0, 4, 0, 0, 1, 0, 2, 0, 4, 1, 0, 0, 0, 0, 0, 0, 0, 0, 0, 0, 0, 0, 0, 0, 0, 0, 0, 0, 0, 0, 0, 0, 0, 0, 0, 0, 0, 0, 0, 0, 0, 0, 0, 5, 0, 5, 0, 0, 0, 2, 5, 0, 5, 5, 0, 0, 0, 0, 0, 2, 0, 2, 0, 0, 0, 2, 0, 0, 4, 0, 3, 0, 0, 2, 0, 0, 0, 0, 1, 1, 0, 0, 3, 0, 0, 0, 0, 0, 1, 0, 1, 3, 0, 0, 0, 0, 5, 0, 0, 0, 4, 1, 3, 4, 0, 5, 0, 0, 0, 0, 0, 4, 0, 3, 4, 2, 0, 0, 0, 0, 0, 0, 0, 0, 0, 0, 0, 0, 0, 1, 1, 0, 0, 0, 0, 0, 0, 0, 0, 0, 0, 1, 1, 0, 1, 1, 0, 0, 0, 0, 0, 0, 0, 0, 0, 0, 0, 0, 0, 1, 1, 0, 0, 0, 1, 0, 0, 0, 0, 0, 1, 0, 0, 0, 0, 0, 0, 0, 0, 0, 0, 0, 0, 0, 0, 0, 0, 0, 0, 0, 0, 0, 0, 1, 0, 0, 1, 0, 0, 2, 4, 3, 0, 5, 0, 0, 0, 0, 0, 0, 0, 5, 1, 0, 0, 0, 1, 0, 0, 4, 3, 4, 5, 0, 0, 0, 1, 0, 1, 0, 0, 0, 0, 0, 1, 0, 0, 0, 1, 1, 0, 0, 1, 1, 0, 1, 0, 0, 1, 0, 1, 1, 0, 1, 0, 0, 1, 0, 0, 4, 3, 4, 0, 0, 0, 5, 0, 0, 2, 0, 0, 1, 0, 0, 4, 3, 4, 0, 0, 0, 5, 1, 1, 0, 0, 0, 2, 4, 3, 4, 0, 0, 0, 0, 1, 5, 0, 1, 2, 5, 1, 0, 0, 0, 0, 4, 3, 4, 0, 0, 0, 0, 1, 0, 1, 1, 0, 1, 0, 0, 0, 5, 2, 0, 0, 4, 0, 0, 4, 3, 2, 0, 5, 1, 0, 1, 0, 0, 0, 0, 0, 0, 4, 4, 3, 1, 0, 1, 2, 5, 0, 0, 0, 0, 1, 2, 0, 0, 4, 3, 4, 5, 1, 0, 0, 4, 0, 1, 0, 4, 0, 0, 0, 1, 0, 1, 0, 0, 0, 1, 0, 1, 1, 0, 0, 0, 0, 1, 0, 0, 0, 0, 0, 1, 0, 0, 1, 1, 0, 1, 1, 0, 0, 0, 0, 1, 0, 0, 1, 0, 0, 1, 1, 0, 0, 0, 0, 0, 0, 0, 0, 4, 0, 3, 0, 0, 3, 0, 4, 0, 0, 0, 0, 5, 0, 0, 0, 1, 0, 0, 0, 0, 0, 0, 0, 0, 0, 0, 0, 0, 0, 0, 0, 0, 1, 0, 0, 0, 0, 1, 0, 0, 1, 0, 0, 0, 0, 1, 0, 0, 0, 1, 0, 0, 0, 0, 0, 1, 0, 0, 0, 0, 0, 1, 0, 0, 0, 0, 0, 0, 0, 0, 0, 0, 0, 0, 0, 0, 0, 0, 0, 0, 0, 0, 0, 0, 0, 0, 0, 0, 0, 0, 0, 0, 0, 0, 0, 0, 0, 0, 0, 0, 0, 0, 0, 0, 0, 0, 0, 0, 0, 0, 0, 0, 0, 0, 0, 0, 0, 0, 0, 0, 0, 0, 0, 0, 0, 0, 0, 0, 1, 0, 0])
me_plane.materials.append(mat_room_wall)
me_plane.materials.append(mat_corridor_wall)
me_plane.materials.append(mat_glass)
me_plane.materials.append(mat_corridor_floor)
me_plane.materials.append(mat_room_floor)
me_plane.materials.append(mat_store_wall)
me_plane.use_remesh_preserve_volume = False
me_plane.use_remesh_preserve_attributes = False
me_plane.use_mirror_vertex_groups = False
me_plane.update()

# ---- objects
ob_plane = bpy.data.objects.new('Plane', me_plane)
ob_lamp = bpy.data.objects.new('Lamp', light_lamp)
ob_camera = bpy.data.objects.new('Camera', cam_camera)

# ---- transforms, parenting, visibility, modifiers, constraints
ob_plane.location = (1.02, -0.586, 0.3452)
ob_plane.scale = (8.531, 22.44, 8.531)
ob_plane.lineart.crease_threshold = 0.0
ob_lamp.location = (4.076, 1.005, 5.904)
ob_lamp.rotation_euler = (0.6503, 0.05522, 1.866)
ob_lamp.lock_rotations_4d = False
ob_lamp.empty_display_type = 'ARROWS'
ob_lamp.color = (0.0, 0.0, 0.0, 0.0)
ob_lamp.lineart.crease_threshold = 0.0
ob_camera.location = (7.481, -6.508, 5.344)
ob_camera.rotation_euler = (1.109, 0.01082, 0.8149)
ob_camera.lock_rotations_4d = False
ob_camera.empty_display_type = 'ARROWS'
ob_camera.color = (0.0, 0.0, 0.0, 0.0)
ob_camera.display_type = 'WIRE'
ob_camera.lineart.crease_threshold = 0.0

# ---- collection membership
col_collection_1.objects.link(ob_plane)
col_collection_1.objects.link(ob_lamp)
col_collection_1.objects.link(ob_camera)

# ---- scene / render settings (as saved in the file)
scene.camera = ob_camera
scene.frame_start = 1; scene.frame_end = 250; scene.frame_set(1)
scene.render.engine = 'CYCLES'
scene.render.resolution_percentage = 50
scene.render.dither_intensity = 0.0
scene.cycles.use_denoising = False
scene.cycles.samples = 10
scene.cycles.sampling_pattern = 'TABULATED_SOBOL'
scene.cycles.light_sampling_threshold = 0.0
scene.cycles.use_adaptive_sampling = False
scene.cycles.use_light_tree = False
scene.cycles.blur_glossy = 0.0
scene.cycles.pixel_filter_type = 'GAUSSIAN'
scene.cycles.sample_clamp_indirect = 0.0
scene.view_settings.view_transform = 'Standard'
bpy.context.view_layer.update()
